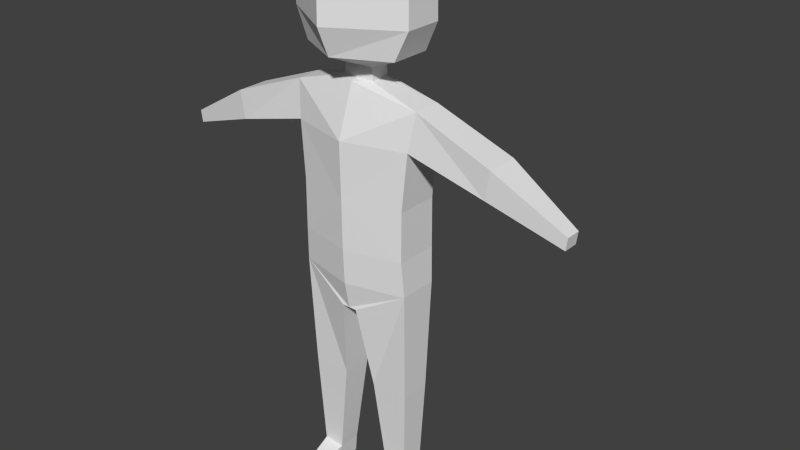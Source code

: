 # Source: childBlank_v1.blend  (saved by Blender 2.78.0; exported with 4.5.12 LTS)
import bpy
from mathutils import Matrix  # noqa: F401  (used for matrix-valued properties, if any)

bpy.ops.wm.read_factory_settings(use_empty=True)
scene = bpy.context.scene
scene.name = 'Scene'

# ---- collections
col_collection_1 = bpy.data.collections.new('Collection 1'); scene.collection.children.link(col_collection_1)
col_collection_4 = bpy.data.collections.new('Collection 4'); scene.collection.children.link(col_collection_4)

# ---- materials (node trees are filled in below, after node groups)
mat_material = bpy.data.materials.new('Material')
mat_material.alpha_threshold = 0.0
mat_material.use_transparent_shadow = False
mat_material.roughness = 0.5
mat_material.line_color = (0.0, 0.0, 0.0, 1.0)

# ---- material node trees

# ---- world
world_world = bpy.data.worlds.new('World'); scene.world = world_world
world_world.color = (0.05088, 0.05088, 0.05088)
world_world.use_sun_shadow = False
world_world.sun_shadow_jitter_overblur = 0.0
world_world.cycles.sampling_method = 'NONE'
world_world.cycles.sample_map_resolution = 256

# ---- meshes
me_cube = bpy.data.meshes.new('Cube')
me_cube.from_pydata([(0.6102, 0.2329, 2.858), (0.6102, -0.2329, 2.858), (0.6102, 0.2285, 3.387), (0.6102, -0.2285, 3.387), (0.6315, 0.2113, 2.478), (0.6315, -0.2113, 2.478), (0.08465, 0.3055, 2.179), (0.08465, -0.3055, 2.179), (0.6029, 0.1674, 1.278), (0.6029, -0.1674, 1.278), (0.1894, 0.1674, 1.259), (0.1894, -0.1674, 1.259), (0.5597, 0.1228, 0.1876), (0.5597, -0.1228, 0.1876), (0.3301, 0.1228, 0.1691), (0.3301, -0.1228, 0.1691), (0.6638, 0.2113, 3.994), (0.6638, -0.2113, 3.994), (0.7148, 0.1551, 4.384), (0.7148, -0.1551, 4.384), (0.171, -0.1025, 4.532), (0.171, 0.1025, 4.532), (1.495, 0.1754, 3.769), (1.495, -0.1754, 3.769), (1.543, 0.1754, 4.071), (1.543, -0.1754, 4.071), (2.277, 0.08248, 3.509), (2.277, -0.08249, 3.509), (2.295, 0.08248, 3.64), (2.295, -0.08249, 3.64), (0.5758, 0.1228, -0.01172), (0.5758, -0.1228, -0.01172), (0.3462, 0.1228, -0.03021), (0.3462, -0.1228, -0.03021), (0.5597, -0.1228, 0.1876), (0.3301, -0.1228, 0.1691), (0.5758, -0.1228, -0.01172), (0.3462, -0.1228, -0.03021), (0.5272, -0.4536, 0.07284), (0.3675, -0.4536, 0.06387), (0.5384, -0.4536, -0.02388), (0.3787, -0.4536, -0.03285), (0.1559, -0.1058, 4.667), (0.1559, 0.1058, 4.667), (0.5215, -0.2176, 4.815), (0.5215, 0.2176, 4.815), (0.6672, -0.2022, 5.12), (0.6672, 0.2022, 5.12), (0.6641, -0.1961, 5.583), (0.6641, 0.1961, 5.583), (0.4103, -0.1961, 5.875), (0.4103, 0.1961, 5.875), (0.06359, -0.1961, 5.996), (0.06359, 0.1961, 5.996), (-0.6102, 0.2329, 2.858), (-0.6102, -0.2329, 2.858), (0.0, -0.3787, 2.858), (0.0, 0.3787, 2.858), (-0.6102, 0.2285, 3.387), (-0.6102, -0.2285, 3.387), (0.0, -0.3824, 3.387), (0.0, 0.3824, 3.387), (-0.6315, 0.2113, 2.478), (-0.6315, -0.2113, 2.478), (0.0, -0.3629, 2.478), (0.0, 0.3629, 2.478), (-0.08465, 0.3055, 2.179), (-0.08465, -0.3055, 2.179), (0.0, -0.3055, 2.179), (0.0, 0.3055, 2.179), (-0.6029, 0.1674, 1.278), (-0.6029, -0.1674, 1.278), (-0.1894, 0.1674, 1.259), (-0.1894, -0.1674, 1.259), (-0.5597, 0.1228, 0.1876), (-0.5597, -0.1228, 0.1876), (-0.3301, 0.1228, 0.1691), (-0.3301, -0.1228, 0.1691), (-0.6638, 0.2113, 3.994), (-0.6638, -0.2113, 3.994), (0.0, -0.3925, 3.994), (0.0, 0.3925, 3.994), (-0.7148, 0.1551, 4.384), (-0.7148, -0.1551, 4.384), (0.0, -0.2021, 4.526), (0.0, 0.2021, 4.526), (-0.171, -0.1025, 4.532), (-0.171, 0.1025, 4.532), (-1.495, 0.1754, 3.769), (-1.495, -0.1754, 3.769), (-1.543, 0.1754, 4.071), (-1.543, -0.1754, 4.071), (-2.277, 0.08248, 3.509), (-2.277, -0.08249, 3.509), (-2.295, 0.08248, 3.64), (-2.295, -0.08249, 3.64), (-0.5758, 0.1228, -0.01172), (-0.5758, -0.1228, -0.01172), (-0.3462, 0.1228, -0.03021), (-0.3462, -0.1228, -0.03021), (-0.5597, -0.1228, 0.1876), (-0.3301, -0.1228, 0.1691), (-0.5758, -0.1228, -0.01172), (-0.3462, -0.1228, -0.03021), (-0.5272, -0.4536, 0.07284), (-0.3675, -0.4536, 0.06387), (-0.5384, -0.4536, -0.02388), (-0.3787, -0.4536, -0.03285), (0.0, -0.1336, 4.542), (0.0, 0.1336, 4.542), (-0.1559, -0.1058, 4.667), (-0.1559, 0.1058, 4.667), (0.0, -0.1378, 4.674), (0.0, 0.1378, 4.674), (-0.5215, -0.2176, 4.815), (-0.5215, 0.2176, 4.815), (0.0, -0.4979, 4.825), (0.0, 0.4979, 4.825), (-0.6672, -0.2022, 5.12), (-0.6672, 0.2022, 5.12), (0.0, -0.6284, 5.129), (0.0, 0.6284, 5.129), (-0.6641, -0.1961, 5.583), (-0.6641, 0.1961, 5.583), (0.0, -0.6182, 5.591), (0.0, 0.6182, 5.591), (-0.4103, -0.1961, 5.875), (-0.4103, 0.1961, 5.875), (0.0, -0.5255, 5.883), (0.0, 0.5255, 5.883), (-0.06359, -0.1961, 5.996), (-0.06359, 0.1961, 5.996), (0.0, -0.2556, 6.005), (0.0, 0.2556, 6.005)], [], [(18, 85, 109, 21), (42, 43, 45, 44), (0, 2, 3, 1), (1, 3, 60, 56), (19, 18, 21, 20), (2, 0, 57, 61), (20, 21, 43, 42), (1, 56, 64, 5), (57, 0, 4, 65), (0, 1, 5, 4), (6, 7, 68, 69), (5, 64, 68, 7), (65, 4, 6, 69), (6, 4, 8, 10), (10, 8, 12, 14), (5, 7, 11, 9), (7, 6, 10, 11), (4, 5, 9, 8), (14, 12, 30, 32), (9, 11, 15, 13), (11, 10, 14, 15), (8, 9, 13, 12), (108, 20, 42, 112), (60, 3, 17, 80), (2, 61, 81, 16), (3, 2, 16, 17), (84, 19, 20, 108), (80, 17, 19, 84), (16, 81, 85, 18), (16, 18, 24, 22), (21, 109, 113, 43), (22, 24, 28, 26), (19, 17, 23, 25), (18, 19, 25, 24), (17, 16, 22, 23), (27, 26, 28, 29), (25, 23, 27, 29), (24, 25, 29, 28), (23, 22, 26, 27), (30, 31, 33, 32), (15, 33, 37, 35), (15, 14, 32, 33), (12, 13, 31, 30), (35, 37, 41, 39), (31, 13, 34, 36), (33, 31, 36, 37), (13, 15, 35, 34), (38, 39, 41, 40), (36, 34, 38, 40), (37, 36, 40, 41), (34, 35, 39, 38), (44, 45, 47, 46), (112, 42, 44, 116), (43, 113, 117, 45), (46, 47, 49, 48), (116, 44, 46, 120), (45, 117, 121, 47), (48, 49, 51, 50), (120, 46, 48, 124), (47, 121, 125, 49), (50, 51, 53, 52), (124, 48, 50, 128), (49, 125, 129, 51), (53, 133, 132, 52), (128, 50, 52, 132), (51, 129, 133, 53), (82, 87, 109, 85), (110, 114, 115, 111), (54, 55, 59, 58), (55, 56, 60, 59), (83, 86, 87, 82), (58, 61, 57, 54), (86, 110, 111, 87), (55, 63, 64, 56), (57, 65, 62, 54), (54, 62, 63, 55), (66, 69, 68, 67), (63, 67, 68, 64), (65, 69, 66, 62), (66, 72, 70, 62), (72, 76, 74, 70), (63, 71, 73, 67), (67, 73, 72, 66), (62, 70, 71, 63), (76, 98, 96, 74), (71, 75, 77, 73), (73, 77, 76, 72), (70, 74, 75, 71), (108, 112, 110, 86), (60, 80, 79, 59), (58, 78, 81, 61), (59, 79, 78, 58), (84, 108, 86, 83), (80, 84, 83, 79), (78, 82, 85, 81), (78, 88, 90, 82), (87, 111, 113, 109), (88, 92, 94, 90), (83, 91, 89, 79), (82, 90, 91, 83), (79, 89, 88, 78), (93, 95, 94, 92), (91, 95, 93, 89), (90, 94, 95, 91), (89, 93, 92, 88), (96, 98, 99, 97), (77, 101, 103, 99), (77, 99, 98, 76), (74, 96, 97, 75), (101, 105, 107, 103), (97, 102, 100, 75), (99, 103, 102, 97), (75, 100, 101, 77), (104, 106, 107, 105), (102, 106, 104, 100), (103, 107, 106, 102), (100, 104, 105, 101), (114, 118, 119, 115), (112, 116, 114, 110), (111, 115, 117, 113), (118, 122, 123, 119), (116, 120, 118, 114), (115, 119, 121, 117), (122, 126, 127, 123), (120, 124, 122, 118), (119, 123, 125, 121), (126, 130, 131, 127), (124, 128, 126, 122), (123, 127, 129, 125), (131, 130, 132, 133), (128, 132, 130, 126), (127, 131, 133, 129)])
me_cube.materials.append(mat_material)
me_cube.use_remesh_preserve_volume = False
me_cube.use_remesh_preserve_attributes = False
me_cube.use_mirror_vertex_groups = False
me_cube.update()
arm_armature = bpy.data.armatures.new('Armature')  # bones are not reproduced

# ---- objects
ob_cube = bpy.data.objects.new('Cube', me_cube)
ob_armature = bpy.data.objects.new('Armature', arm_armature)

# ---- transforms, parenting, visibility, modifiers, constraints
ob_cube.parent = ob_armature
ob_cube.matrix_parent_inverse = Matrix(((1.0, 0.0, 0.0, 0.001432), (0.0, 1.0, 0.0, 1.027), (0.0, 0.0, 1.0, -2.582), (0.0, 0.0, 0.0, 1.0)))
ob_cube.location = (0.0, 0.002021, 0.0)
ob_cube.lock_rotations_4d = False
ob_cube.empty_display_type = 'ARROWS'
ob_cube.lineart.crease_threshold = 0.0
_vg = ob_cube.vertex_groups.new(name='Stomach')
for _i, _w in zip([0, 1, 2, 3, 4, 5, 6, 7, 8, 9, 10, 11, 12, 13, 14, 15, 16, 17, 18, 19, 20, 21, 22, 23, 24, 25, 26, 27, 28, 29, 30, 31, 32, 33, 34, 35, 36, 37, 38, 39, 40, 41, 42, 43, 44, 45, 46, 47, 48, 49, 50, 51, 52, 53, 54, 55, 56, 57, 58, 59, 60, 61, 62, 63, 64, 65, 66, 67, 68, 69, 70, 71, 72, 73, 74, 75, 76, 77, 78, 79, 80, 81, 82, 83, 84, 85, 86, 87, 88, 89, 90, 91, 92, 93, 94, 95, 96, 97, 98, 99, 100, 101, 102, 103, 104, 105, 106, 107, 108, 109, 110, 111, 112, 113, 114, 115, 116, 117, 118, 119, 120, 121, 122, 123, 124, 125, 126, 127, 128, 129, 130, 131, 132, 133], [0.536, 0.4903, 0.5297, 0.4931, 0.4226, 0.4469, 0.5091, 0.3905, 0.0, 0.0, 0.0, 0.0, 0.0, 0.0, 0.0, 0.0, 0.2528, 0.285, 0.2284, 0.2688, 0.2349, 0.1999, 0.1329, 0.1463, 0.1359, 0.1481, 0.1033, 0.1051, 0.1038, 0.1062, 0.0, 0.0, 0.0, 0.0, 0.0, 0.0, 0.0, 0.0, 0.0, 0.0, 0.0, 0.0, 0.1722, 0.1549, 0.1082, 0.09746, 0.0821, 0.0753, 0.06551, 0.06049, 0.06198, 0.05826, 0.06326, 0.05818, 0.536, 0.4903, 0.419, 0.578, 0.5297, 0.4931, 0.4004, 0.5232, 0.4226, 0.4469, 0.4075, 0.5612, 0.5091, 0.3905, 0.3924, 0.5116, 0.0, 0.0, 0.0, 0.0, 0.0, 0.0, 0.0, 0.0, 0.2528, 0.285, 0.3125, 0.2954, 0.2284, 0.2688, 0.2578, 0.2015, 0.2349, 0.1999, 0.1329, 0.1463, 0.1359, 0.1481, 0.1033, 0.1051, 0.1038, 0.1062, 0.0, 0.0, 0.0, 0.0, 0.0, 0.0, 0.0, 0.0, 0.0, 0.0, 0.0, 0.0, 0.2334, 0.1946, 0.1722, 0.1549, 0.1807, 0.157, 0.1082, 0.09746, 0.1274, 0.1016, 0.0821, 0.0753, 0.1037, 0.08131, 0.06551, 0.06049, 0.08207, 0.06606, 0.06198, 0.05826, 0.07246, 0.06106, 0.06326, 0.05818, 0.06519, 0.0578]): _vg.add([_i], _w, 'REPLACE')
_vg = ob_cube.vertex_groups.new(name='Chest')
for _i, _w in zip([0, 1, 2, 3, 4, 5, 6, 7, 16, 17, 18, 19, 20, 21, 22, 23, 24, 25, 26, 27, 28, 29, 42, 43, 44, 45, 46, 47, 48, 49, 50, 51, 52, 53, 54, 55, 56, 57, 58, 59, 60, 61, 62, 63, 64, 65, 66, 67, 68, 69, 78, 79, 80, 81, 82, 83, 84, 85, 86, 87, 88, 89, 90, 91, 92, 93, 94, 95, 108, 109, 110, 111, 112, 113, 114, 115, 116, 117, 118, 119, 120, 121, 122, 123, 124, 125, 126, 127, 128, 129, 130, 131, 132, 133], [0.08609, 0.08747, 0.1478, 0.1271, 0.05701, 0.06368, 0.04015, 0.0573, 0.3186, 0.2092, 0.2306, 0.2064, 0.1947, 0.2563, 0.1292, 0.1334, 0.1309, 0.135, 0.09713, 0.09855, 0.09769, 0.09951, 0.0, 0.0, 0.0, 0.0, 0.08239, 0.08098, 0.0664, 0.06398, 0.06248, 0.06176, 0.06277, 0.06275, 0.08609, 0.08747, 0.09592, 0.1002, 0.1478, 0.1271, 0.126, 0.1742, 0.05701, 0.06368, 0.07935, 0.07095, 0.04015, 0.0573, 0.06009, 0.0428, 0.3186, 0.2092, 0.1644, 0.3398, 0.2306, 0.2064, 0.177, 0.2995, 0.1947, 0.2563, 0.1292, 0.1334, 0.1309, 0.135, 0.09713, 0.09855, 0.09769, 0.09951, 0.1734, 0.2822, 0.0, 0.0, 0.1559, 0.0, 0.0, 0.0, 0.0, 0.0, 0.08239, 0.0809, 0.096, 0.09459, 0.0664, 0.06398, 0.07783, 0.07471, 0.06248, 0.06176, 0.06978, 0.06795, 0.06277, 0.06275, 0.06367, 0.06336]): _vg.add([_i], _w, 'REPLACE')
_vg = ob_cube.vertex_groups.new(name='Bone.002')
for _i, _w in zip([20, 21, 42, 43, 44, 45, 46, 47, 48, 49, 50, 51, 52, 53, 84, 85, 86, 87, 108, 109, 110, 111, 112, 113, 114, 115, 116, 117, 118, 119, 120, 121, 122, 123, 124, 125, 126, 127, 128, 129, 130, 131, 132, 133], [0.02584, 0.01451, 0.05841, 0.04376, 0.07584, 0.06139, 0.0888, 0.0726, 0.125, 0.09613, 0.1886, 0.1218, 0.1834, 0.1322, 0.02793, 0.01126, 0.02584, 0.01451, 0.04197, 0.01686, 0.05841, 0.04376, 0.06528, 0.03738, 0.07584, 0.06139, 0.1064, 0.05882, 0.0888, 0.0726, 0.1377, 0.06736, 0.125, 0.09613, 0.1953, 0.08407, 0.1886, 0.1218, 0.2095, 0.09963, 0.1834, 0.1322, 0.1941, 0.1199]): _vg.add([_i], _w, 'REPLACE')
_vg = ob_cube.vertex_groups.new(name='Head')
for _i, _w in zip([0, 1, 2, 3, 4, 5, 6, 7, 9, 13, 14, 15, 16, 17, 18, 19, 20, 21, 22, 23, 24, 25, 26, 27, 28, 29, 34, 35, 36, 42, 43, 44, 45, 46, 47, 48, 49, 50, 51, 52, 53, 54, 55, 56, 57, 58, 59, 60, 61, 62, 63, 64, 65, 66, 67, 68, 69, 70, 71, 74, 75, 76, 77, 78, 79, 80, 81, 82, 83, 84, 85, 86, 87, 88, 89, 90, 91, 92, 93, 94, 95, 96, 97, 98, 99, 100, 101, 102, 103, 105, 107, 108, 109, 110, 111, 112, 113, 114, 115, 116, 117, 118, 119, 120, 121, 122, 123, 124, 125, 126, 127, 128, 129, 130, 131, 132, 133], [0.0, 0.0, 0.0, 0.0, 0.0, 0.0, 0.0, 0.0, 0.0, 0.0, 0.0, 0.0, 0.0, 0.0, 0.0, 0.0, 0.0, 0.0, 0.09571, 0.0, 0.0, 0.0, 0.07673, 0.07841, 0.0, 0.0, 0.0, 0.0, 0.0, 0.4433, 0.4655, 0.5964, 0.6346, 0.6569, 0.6923, 0.6692, 0.7139, 0.6146, 0.6942, 0.6143, 0.6839, 0.0, 0.0, 0.0, 0.0, 0.0, 0.0, 0.0, 0.06076, 0.0, 0.0, 0.05579, 0.0, 0.004616, 0.0, 0.0, 0.006046, 0.0, 0.0, 0.0, 0.0, 0.0, 0.0, 0.0, 0.0, 0.0, 0.0, 0.0, 0.0, 0.0, 0.0, 0.0, 0.0, 0.09571, 0.0, 0.0, 0.0, 0.0, 0.0, 0.0, 0.0, 0.0, 0.0, 0.0, 0.0, 0.0, 0.0, 0.0, 0.0, 0.0, 0.0, 0.0, 0.1231, 0.4433, 0.4655, 0.4218, 0.4516, 0.5964, 0.6346, 0.5045, 0.6191, 0.6569, 0.6923, 0.5236, 0.6756, 0.6692, 0.7139, 0.5389, 0.7073, 0.6146, 0.6942, 0.557, 0.7075, 0.6143, 0.6839, 0.5969, 0.6976]): _vg.add([_i], _w, 'REPLACE')
_vg = ob_cube.vertex_groups.new(name='Bicep.R')
for _i, _w in zip([18, 19, 20, 21, 24, 43, 54, 55, 56, 57, 58, 59, 60, 61, 62, 63, 64, 65, 67, 68, 78, 79, 80, 81, 82, 83, 84, 85, 86, 87, 88, 89, 90, 91, 92, 93, 94, 95, 108, 109, 110, 111, 112, 113, 114, 115, 116, 117, 118, 119, 120, 121, 122, 123, 124, 125, 126, 127, 128, 129, 130, 131, 132, 133], [0.0, 0.0, 0.0, 0.0, 0.0, 0.0, 0.04065, 0.05334, 0.02943, 0.01621, 0.07941, 0.08812, 0.04274, 0.03125, 0.01039, 0.02166, 0.01794, 0.006221, 0.01183, 0.00732, 0.1808, 0.1859, 0.05907, 0.04652, 0.2588, 0.2133, 0.05348, 0.04605, 0.1211, 0.1216, 0.4768, 0.4233, 0.4743, 0.4204, 0.0, 0.0, 0.0, 0.0, 0.05159, 0.03761, 0.0, 0.0, 0.04352, 0.0, 0.0, 0.0, 0.0, 0.0, 0.0, 0.0, 0.004079, 0.01649, 0.0162, 0.01156, 0.02422, 0.008655, 0.01235, 0.009088, 0.01337, 0.006063, 0.01335, 0.009019, 0.007555, 0.004381]): _vg.add([_i], _w, 'REPLACE')
_vg = ob_cube.vertex_groups.new(name='Forearm.R')
for _i, _w in zip([55, 56, 59, 60, 62, 79, 80, 83, 88, 89, 90, 91, 92, 93, 94, 95], [0.000661, 0.01114, 0.0, 0.0, 0.0, 0.002161, 0.01743, 0.0005286, 0.8862, 0.2365, 0.9376, 1.0, 1.0, 1.0, 1.0, 1.0]): _vg.add([_i], _w, 'REPLACE')
_vg = ob_cube.vertex_groups.new(name='Bicep.L')
for _i, _w in zip([0, 1, 2, 3, 4, 5, 7, 16, 17, 18, 19, 20, 21, 22, 23, 24, 25, 26, 27, 28, 29, 42, 43, 44, 45, 46, 47, 48, 49, 50, 51, 52, 53, 55, 56, 57, 60, 61, 64, 65, 68, 80, 81, 82, 84, 85, 86, 87, 108, 109, 110, 111, 112, 113, 116, 117, 120, 121, 124, 125, 128, 129, 132, 133], [0.04065, 0.05334, 0.07941, 0.08812, 0.0, 0.0, 0.01183, 0.1808, 0.1859, 0.2588, 0.2133, 0.03284, 0.0, 0.4768, 0.4233, 0.4743, 0.4204, 0.0, 0.0, 0.0, 0.0, 0.0, 0.0, 0.0, 0.0, 0.0, 0.0, 0.0, 0.0, 0.01235, 0.0, 0.01335, 0.009019, 0.0, 0.02943, 0.01621, 0.04274, 0.03125, 0.01794, 0.006221, 0.00732, 0.0, 0.04652, 0.0, 0.0, 0.0, 0.0, 0.0, 0.0, 0.0, 0.0, 0.0, 0.0, 0.0, 0.0, 0.0, 0.04833, 0.0, 0.02422, 0.008655, 0.01337, 0.006063, 0.007555, 0.004381]): _vg.add([_i], _w, 'REPLACE')
_vg = ob_cube.vertex_groups.new(name='Forearm.L')
for _i, _w in zip([0, 1, 2, 3, 4, 5, 8, 9, 16, 17, 18, 19, 22, 23, 24, 25, 26, 27, 28, 29, 42, 43, 44, 45, 46, 47, 48, 49, 56, 60, 80, 84, 86, 87, 108, 110, 112, 116, 120], [0.0, 0.0, 0.0, 0.0, 0.0, 0.0, 0.0, 0.0, 0.0, 0.0, 0.0, 0.0, 0.6444, 0.6441, 1.0, 0.6045, 1.0, 1.0, 1.0, 1.0, 0.0, 0.0, 0.0, 0.0, 0.0, 0.0, 0.0, 0.0, 0.01114, 0.02003, 0.01743, 0.0, 0.0, 0.0, 0.0, 0.0, 0.0, 0.0, 0.0]): _vg.add([_i], _w, 'REPLACE')
_vg = ob_cube.vertex_groups.new(name='Thigh.L')
for _i, _w in zip([0, 1, 2, 3, 4, 5, 6, 7, 8, 9, 10, 11, 12, 13, 14, 15, 16, 17, 18, 19, 20, 21, 22, 23, 24, 25, 26, 27, 28, 29, 30, 31, 32, 33, 42, 43, 56, 57, 60, 61, 64, 65, 67, 68, 69, 70, 71, 72, 73, 74, 75, 76, 77, 80, 81, 84, 85, 96, 97, 98, 99, 108, 109, 112, 113, 116], [0.2231, 0.2286, 0.1155, 0.1295, 0.3821, 0.3203, 0.3072, 0.366, 0.5695, 0.5076, 0.5721, 0.5241, 0.2511, 0.2608, 0.2515, 0.2634, 0.06278, 0.07531, 0.05576, 0.06203, 0.05199, 0.04066, 0.06009, 0.07068, 0.06364, 0.08186, 0.04861, 0.05018, 0.04936, 0.05136, 0.2378, 0.2411, 0.2394, 0.2424, 0.02722, 0.01964, 0.1191, 0.08759, 0.07862, 0.05457, 0.1523, 0.1166, 0.003874, 0.1802, 0.1516, 0.05842, 0.08807, 0.04765, 0.0616, 0.008994, 0.01439, 0.007988, 0.01253, 0.04898, 0.03247, 0.02974, 0.01987, 0.006115, 0.007771, 0.006004, 0.007329, 0.02659, 0.01827, 0.01573, 0.01009, 0.003675]): _vg.add([_i], _w, 'REPLACE')
_vg = ob_cube.vertex_groups.new(name='Calf.L')
for _i, _w in zip([1, 4, 5, 6, 7, 8, 9, 10, 11, 12, 13, 14, 15, 30, 31, 32, 33, 34, 35, 36, 37, 38, 39, 40, 41, 56, 63, 64, 65, 67, 68, 69, 71, 72, 73, 74, 75, 76, 77, 96, 97, 98, 99, 100, 101, 102, 103, 104, 105, 106, 107], [0.006331, 0.01837, 0.0308, 0.04491, 0.05783, 0.1271, 0.1378, 0.1272, 0.1398, 0.5357, 0.4928, 0.5403, 0.5096, 0.5577, 0.5449, 0.5577, 0.5486, 0.9017, 0.9031, 0.9026, 0.9038, 0.8929, 0.8976, 0.8966, 0.8982, 0.008419, 0.0, 0.02041, 0.005444, 0.0, 0.02723, 0.02159, 0.0, 0.0, 0.0, 0.0, 0.0, 0.0, 0.0, 0.0, 0.0, 0.0, 0.0, 0.0, 0.0, 0.0, 0.0, 0.0, 0.0, 0.0, 0.0]): _vg.add([_i], _w, 'REPLACE')
_vg = ob_cube.vertex_groups.new(name='Thigh.R')
for _i, _w in zip([7, 8, 9, 10, 11, 12, 13, 14, 15, 30, 31, 32, 33, 54, 55, 56, 57, 58, 59, 60, 61, 62, 63, 64, 65, 66, 67, 68, 69, 70, 71, 72, 73, 74, 75, 76, 77, 78, 79, 80, 81, 82, 83, 84, 85, 86, 87, 88, 89, 90, 91, 92, 93, 94, 95, 96, 97, 98, 99, 100, 101, 102, 103, 104, 105, 106, 107, 108, 109, 110, 111, 112, 113, 116], [0.003874, 0.05842, 0.08807, 0.04765, 0.0616, 0.008994, 0.01439, 0.007988, 0.01253, 0.006115, 0.007771, 0.006004, 0.007329, 0.2231, 0.2286, 0.1191, 0.08759, 0.1155, 0.1295, 0.07862, 0.05457, 0.3821, 0.3203, 0.1523, 0.1166, 0.3072, 0.366, 0.1802, 0.1516, 0.5695, 0.5076, 0.5721, 0.5241, 0.0, 0.0, 0.0, 0.0, 0.06278, 0.07531, 0.04898, 0.03247, 0.05576, 0.06203, 0.02974, 0.01987, 0.05199, 0.04066, 0.06009, 0.07068, 0.06364, 0.08186, 0.04861, 0.05018, 0.04936, 0.05136, 0.0, 0.0, 0.0, 0.0, 0.0, 0.0, 0.0, 0.0, 0.0, 0.0, 0.0, 0.0, 0.02659, 0.01827, 0.02722, 0.01964, 0.01573, 0.01009, 0.003675]): _vg.add([_i], _w, 'REPLACE')
_vg = ob_cube.vertex_groups.new(name='Calf.R')
for _i, _w in zip([8, 9, 11, 12, 13, 14, 15, 30, 31, 32, 33, 34, 35, 36, 37, 38, 39, 40, 41, 55, 56, 62, 63, 64, 65, 66, 67, 68, 69, 70, 71, 72, 73, 74, 75, 76, 77, 96, 97, 98, 99, 100, 101, 102, 103, 104, 105, 106, 107], [0.0, 0.0, 0.0, 0.0, 0.0, 0.0, 0.0, 0.0, 0.0, 0.0, 0.0, 0.0, 0.0, 0.0, 0.0, 0.0, 0.0, 0.0, 0.0, 0.006331, 0.008419, 0.01837, 0.0308, 0.02041, 0.005444, 0.04491, 0.05783, 0.02837, 0.02159, 0.1271, 0.1378, 0.1272, 0.1398, 0.9892, 0.9999, 0.9923, 1.0, 1.0, 0.9992, 1.0, 1.0, 1.0, 1.0, 0.9998, 1.0, 1.0, 1.0, 0.9915, 1.0]): _vg.add([_i], _w, 'REPLACE')
_m = ob_cube.modifiers.new('Armature', 'ARMATURE')
_m.object = ob_armature
ob_armature.location = (-0.001432, -1.07, 2.582)
ob_armature.lineart.crease_threshold = 0.0

# ---- collection membership
col_collection_1.objects.link(ob_cube)
col_collection_4.objects.link(ob_armature)

# ---- scene / render settings (as saved in the file)
scene.frame_start = 1; scene.frame_end = 79; scene.frame_set(38)
scene.render.engine = 'BLENDER_EEVEE_NEXT'
scene.render.resolution_percentage = 50
scene.render.dither_intensity = 0.0
scene.cycles.use_denoising = False
scene.cycles.samples = 10
scene.cycles.sampling_pattern = 'TABULATED_SOBOL'
scene.cycles.light_sampling_threshold = 0.0
scene.cycles.use_adaptive_sampling = False
scene.cycles.use_light_tree = False
scene.cycles.blur_glossy = 0.0
scene.cycles.pixel_filter_type = 'GAUSSIAN'
scene.cycles.sample_clamp_indirect = 0.0
scene.view_settings.view_transform = 'Standard'
bpy.context.view_layer.update()

# ---- added for rendering (the .blend has no active camera and no usable light): camera, sun
cam_auto = bpy.data.cameras.new('AutoCamera')
cam_auto.lens = 50.0
cam_auto.sensor_width = 36.0
cam_auto.clip_end = 1000.0
ob_auto_camera = bpy.data.objects.new('AutoCamera', cam_auto)
scene.collection.objects.link(ob_auto_camera)
ob_auto_camera.location = (6.45981, -7.30974, 7.95624)
ob_auto_camera.rotation_euler = (1.09748, -7.21219e-08, 0.694738)
scene.camera = ob_auto_camera
light_auto_sun = bpy.data.lights.new('AutoSun', 'SUN')
light_auto_sun.energy = 3.0
light_auto_sun.angle = 0.0523599
ob_auto_sun = bpy.data.objects.new('AutoSun', light_auto_sun)
scene.collection.objects.link(ob_auto_sun)
ob_auto_sun.rotation_euler = (0.872665, 0.174533, 0.523599)
bpy.context.view_layer.update()
